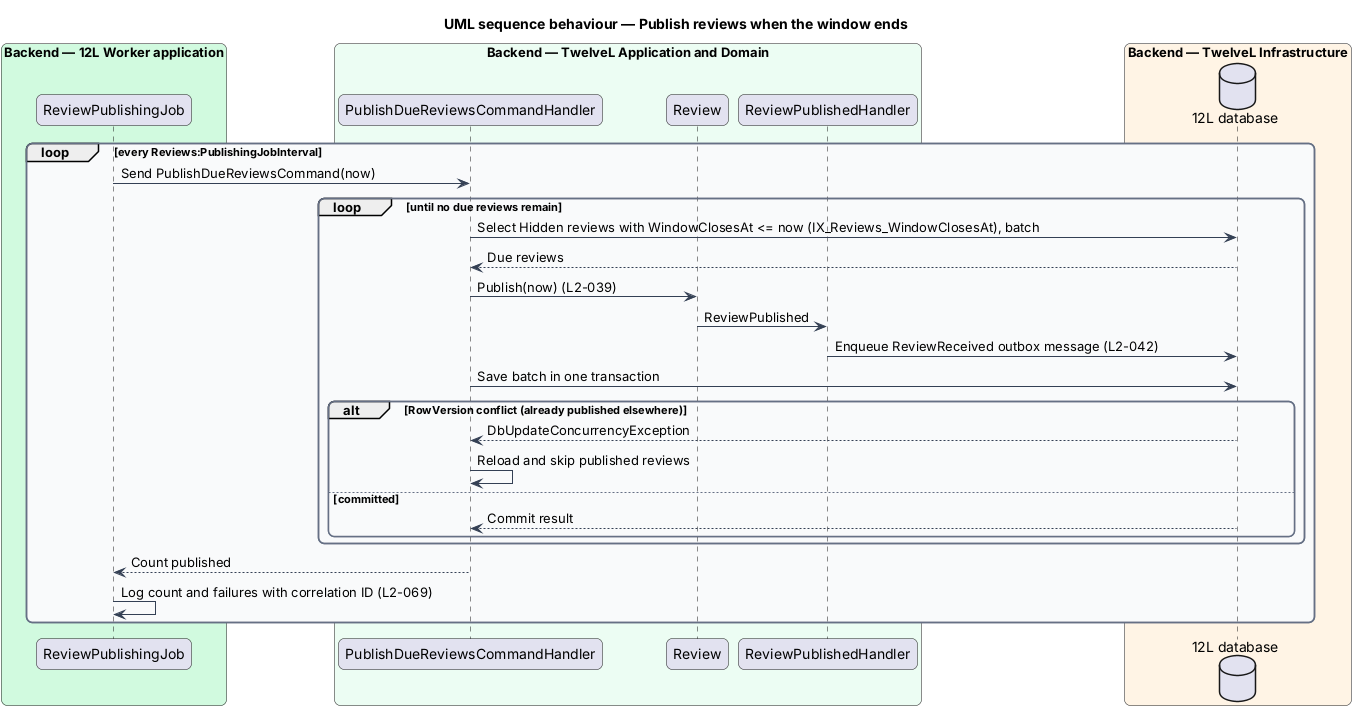

The diagram above was rendered by PlantUML. Its source (embedded in the PNG):
@startuml
title UML sequence behaviour — Publish reviews when the window ends
skinparam backgroundColor #FFFFFF
skinparam shadowing false
skinparam roundcorner 12
skinparam defaultFontName Arial
skinparam ArrowColor #344054
skinparam rectangle {
  BorderColor #344054
  FontColor #101828
}
skinparam package {
  BorderColor #667085
  FontColor #101828
  BackgroundColor #F9FAFB
}
box "Backend — 12L Worker application" #D1FADF
  participant "ReviewPublishingJob" as job
end box
box "Backend — TwelveL Application and Domain" #ECFDF3
  participant "PublishDueReviewsCommandHandler" as handler
  participant "Review" as review
  participant "ReviewPublishedHandler" as published
end box
box "Backend — TwelveL Infrastructure" #FFF4E5
  database "12L database" as db
end box
loop every Reviews:PublishingJobInterval
  job -> handler : Send PublishDueReviewsCommand(now)
  loop until no due reviews remain
    handler -> db : Select Hidden reviews with WindowClosesAt <= now (IX_Reviews_WindowClosesAt), batch
    db --> handler : Due reviews
    handler -> review : Publish(now) (L2-039)
    review -> published : ReviewPublished
    published -> db : Enqueue ReviewReceived outbox message (L2-042)
    handler -> db : Save batch in one transaction
    alt RowVersion conflict (already published elsewhere)
      db --> handler : DbUpdateConcurrencyException
      handler -> handler : Reload and skip published reviews
    else committed
      db --> handler : Commit result
    end
  end
  handler --> job : Count published
  job -> job : Log count and failures with correlation ID (L2-069)
end
@enduml